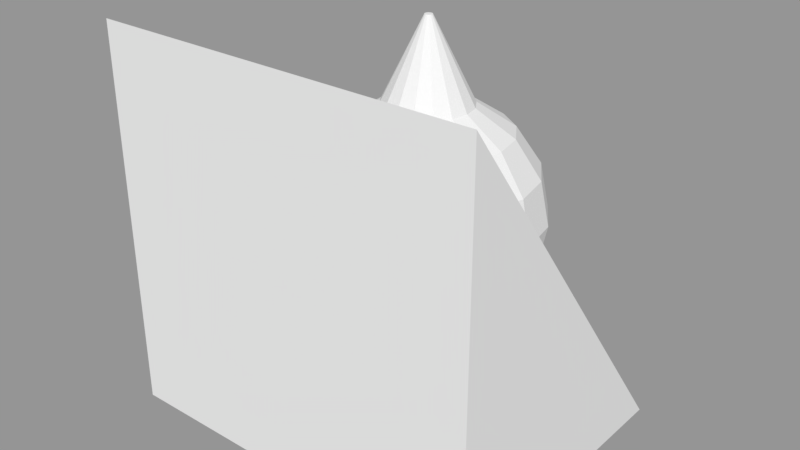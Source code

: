 # Source: weapon.blend  (saved by Blender 2.79.0; exported with 4.5.12 LTS)
import bpy
from mathutils import Matrix  # noqa: F401  (used for matrix-valued properties, if any)

bpy.ops.wm.read_factory_settings(use_empty=True)
scene = bpy.context.scene
scene.name = 'Scene'

# ---- collections
col_collection_1 = bpy.data.collections.new('Collection 1'); scene.collection.children.link(col_collection_1)

# ---- meshes
me_laser_turret = bpy.data.meshes.new('laser_turret')
me_laser_turret.from_pydata([(0.0, 0.1148, 0.2787), (0.0, 0.2121, 0.2137), (0.0, 0.2772, 0.1164), (0.0, 0.3, 0.00155), (0.0, 0.2772, -0.1133), (0.0, 0.2121, -0.2106), (0.0, 0.1148, -0.2756), (0.0, -1.788e-07, -0.2984), (0.04393, 0.1061, 0.2787), (0.08118, 0.196, 0.2137), (0.1061, 0.2561, 0.1164), (0.1148, 0.2772, 0.00155), (0.1061, 0.2561, -0.1133), (0.08118, 0.196, -0.2106), (0.04393, 0.1061, -0.2756), (0.08118, 0.08118, 0.2787), (0.15, 0.15, 0.2137), (0.196, 0.196, 0.1164), (0.2121, 0.2121, 0.00155), (0.196, 0.196, -0.1133), (0.15, 0.15, -0.2106), (0.08118, 0.08118, -0.2756), (0.1061, 0.04393, 0.2787), (0.196, 0.08118, 0.2137), (0.2561, 0.1061, 0.1164), (0.2772, 0.1148, 0.00155), (0.2561, 0.1061, -0.1133), (0.196, 0.08118, -0.2106), (0.1061, 0.04393, -0.2756), (0.1148, -1.788e-07, 0.2787), (0.2121, -2.384e-07, 0.2137), (0.2772, -2.384e-07, 0.1164), (0.3, -2.384e-07, 0.00155), (0.2772, -2.384e-07, -0.1133), (0.2121, -2.384e-07, -0.2106), (0.1148, -1.788e-07, -0.2756), (0.1061, -0.04393, 0.2787), (0.196, -0.08118, 0.2137), (0.2561, -0.1061, 0.1164), (0.2772, -0.1148, 0.00155), (0.2561, -0.1061, -0.1133), (0.196, -0.08118, -0.2106), (0.1061, -0.04393, -0.2756), (0.08118, -0.08118, 0.2787), (0.15, -0.15, 0.2137), (0.196, -0.196, 0.1164), (0.2121, -0.2121, 0.00155), (0.196, -0.196, -0.1133), (0.15, -0.15, -0.2106), (0.08118, -0.08118, -0.2756), (0.04393, -0.1061, 0.2787), (0.08118, -0.196, 0.2137), (0.1061, -0.2561, 0.1164), (0.1148, -0.2772, 0.00155), (0.1061, -0.2561, -0.1133), (0.08118, -0.196, -0.2106), (0.04393, -0.1061, -0.2756), (-2.98e-08, -0.1148, 0.2787), (-5.96e-08, -0.2121, 0.2137), (-8.941e-08, -0.2772, 0.1164), (-8.196e-08, -0.3, 0.00155), (-8.941e-08, -0.2772, -0.1133), (-5.96e-08, -0.2121, -0.2106), (-3.725e-08, -0.1148, -0.2756), (-0.04393, -0.1061, 0.2787), (-0.08118, -0.196, 0.2137), (-0.1061, -0.2561, 0.1164), (-0.1148, -0.2772, 0.00155), (-0.1061, -0.2561, -0.1133), (-0.08118, -0.196, -0.2106), (-0.04393, -0.1061, -0.2756), (-0.08118, -0.08118, 0.2787), (-0.15, -0.15, 0.2137), (-0.196, -0.196, 0.1164), (-0.2121, -0.2121, 0.00155), (-0.196, -0.196, -0.1133), (-0.15, -0.15, -0.2106), (-0.08118, -0.08118, -0.2756), (-0.1061, -0.04393, 0.2787), (-0.196, -0.08118, 0.2137), (-0.2561, -0.1061, 0.1164), (-0.2772, -0.1148, 0.00155), (-0.2561, -0.1061, -0.1133), (-0.196, -0.08118, -0.2106), (-0.1061, -0.04393, -0.2756), (-0.1148, -1.192e-07, 0.2787), (-0.2121, -1.192e-07, 0.2137), (-0.2772, -5.96e-08, 0.1164), (-0.3, -5.96e-08, 0.00155), (-0.2772, -5.96e-08, -0.1133), (-0.2121, -1.192e-07, -0.2106), (-0.1148, -1.192e-07, -0.2756), (-0.1061, 0.04393, 0.2787), (-0.196, 0.08118, 0.2137), (-0.2561, 0.1061, 0.1164), (-0.2772, 0.1148, 0.00155), (-0.2561, 0.1061, -0.1133), (-0.196, 0.08118, -0.2106), (-0.1061, 0.04393, -0.2756), (-0.08118, 0.08118, 0.2787), (-0.15, 0.15, 0.2137), (-0.196, 0.196, 0.1164), (-0.2121, 0.2121, 0.00155), (-0.196, 0.196, -0.1133), (-0.15, 0.15, -0.2106), (-0.08118, 0.08118, -0.2756), (-0.04393, 0.1061, 0.2787), (-0.08118, 0.196, 0.2137), (-0.1061, 0.2561, 0.1164), (-0.1148, 0.2772, 0.00155), (-0.1061, 0.2561, -0.1133), (-0.08118, 0.196, -0.2106), (-0.04393, 0.1061, -0.2756), (0.0, 0.01, 0.4916), (-0.003827, 0.009239, 0.4916), (-0.007071, 0.007071, 0.4916), (-0.009239, 0.003827, 0.4916), (-0.01, -2.384e-07, 0.4916), (-0.009239, -0.003827, 0.4916), (-0.007071, -0.007071, 0.4916), (-0.003827, -0.009239, 0.4916), (0.0, -0.01, 0.4916), (0.003827, -0.009239, 0.4916), (0.007071, -0.007071, 0.4916), (0.009239, -0.003827, 0.4916), (0.01, -2.384e-07, 0.4916), (0.009239, 0.003827, 0.4916), (0.007071, 0.007071, 0.4916), (0.003827, 0.009239, 0.4916)], [], [(1, 0, 8, 9), (6, 5, 13, 14), (4, 3, 11, 12), (2, 1, 9, 10), (7, 6, 14), (5, 4, 12, 13), (3, 2, 10, 11), (12, 11, 18, 19), (10, 9, 16, 17), (7, 14, 21), (13, 12, 19, 20), (11, 10, 17, 18), (9, 8, 15, 16), (14, 13, 20, 21), (7, 21, 28), (20, 19, 26, 27), (18, 17, 24, 25), (16, 15, 22, 23), (21, 20, 27, 28), (19, 18, 25, 26), (17, 16, 23, 24), (25, 24, 31, 32), (23, 22, 29, 30), (28, 27, 34, 35), (26, 25, 32, 33), (24, 23, 30, 31), (7, 28, 35), (27, 26, 33, 34), (35, 34, 41, 42), (33, 32, 39, 40), (31, 30, 37, 38), (7, 35, 42), (34, 33, 40, 41), (32, 31, 38, 39), (30, 29, 36, 37), (38, 37, 44, 45), (7, 42, 49), (41, 40, 47, 48), (39, 38, 45, 46), (37, 36, 43, 44), (42, 41, 48, 49), (40, 39, 46, 47), (7, 49, 56), (48, 47, 54, 55), (46, 45, 52, 53), (44, 43, 50, 51), (49, 48, 55, 56), (47, 46, 53, 54), (45, 44, 51, 52), (51, 50, 57, 58), (56, 55, 62, 63), (54, 53, 60, 61), (52, 51, 58, 59), (7, 56, 63), (55, 54, 61, 62), (53, 52, 59, 60), (63, 62, 69, 70), (61, 60, 67, 68), (59, 58, 65, 66), (7, 63, 70), (62, 61, 68, 69), (60, 59, 66, 67), (58, 57, 64, 65), (7, 70, 77), (69, 68, 75, 76), (67, 66, 73, 74), (65, 64, 71, 72), (70, 69, 76, 77), (68, 67, 74, 75), (66, 65, 72, 73), (76, 75, 82, 83), (74, 73, 80, 81), (72, 71, 78, 79), (77, 76, 83, 84), (75, 74, 81, 82), (73, 72, 79, 80), (7, 77, 84), (84, 83, 90, 91), (82, 81, 88, 89), (80, 79, 86, 87), (7, 84, 91), (83, 82, 89, 90), (81, 80, 87, 88), (79, 78, 85, 86), (89, 88, 95, 96), (87, 86, 93, 94), (7, 91, 98), (90, 89, 96, 97), (88, 87, 94, 95), (86, 85, 92, 93), (91, 90, 97, 98), (7, 98, 105), (97, 96, 103, 104), (95, 94, 101, 102), (93, 92, 99, 100), (98, 97, 104, 105), (96, 95, 102, 103), (94, 93, 100, 101), (102, 101, 108, 109), (100, 99, 106, 107), (105, 104, 111, 112), (103, 102, 109, 110), (101, 100, 107, 108), (7, 105, 112), (104, 103, 110, 111), (112, 111, 5, 6), (110, 109, 3, 4), (108, 107, 1, 2), (7, 112, 6), (111, 110, 4, 5), (109, 108, 2, 3), (107, 106, 0, 1), (36, 29, 125, 124), (43, 36, 124, 123), (50, 43, 123, 122), (57, 50, 122, 121), (64, 57, 121, 120), (71, 64, 120, 119), (78, 71, 119, 118), (85, 78, 118, 117), (92, 85, 117, 116), (99, 92, 116, 115), (106, 99, 115, 114), (0, 106, 114, 113), (8, 0, 113, 128), (15, 8, 128, 127), (22, 15, 127, 126), (29, 22, 126, 125), (114, 115, 116, 117, 118, 119, 120, 121, 122, 123, 124, 125, 126, 127, 128, 113)])
me_laser_turret.use_remesh_preserve_volume = False
me_laser_turret.use_remesh_preserve_attributes = False
me_laser_turret.use_mirror_vertex_groups = False
me_laser_turret.update()
me_laser = bpy.data.meshes.new('laser')
me_laser.from_pydata([(-0.5, -0.5, -0.5), (0.5, -0.5, -0.5), (0.5, 0.25, -0.5), (0.5, -0.5, 0.5), (-0.5, 0.25, -0.5), (-0.5, -0.5, 0.5)], [], [(1, 2, 3), (4, 2, 1, 0), (5, 3, 2, 4), (0, 1, 3, 5), (5, 4, 0)])
me_laser.use_remesh_preserve_volume = False
me_laser.use_remesh_preserve_attributes = False
me_laser.use_mirror_vertex_groups = False
me_laser.update()

# ---- objects
ob_laser_turret = bpy.data.objects.new('laser_turret', me_laser_turret)
ob_laser = bpy.data.objects.new('laser', me_laser)

# ---- transforms, parenting, visibility, modifiers, constraints
ob_laser_turret.location = (0.0, 0.0, 0.0)
ob_laser_turret.lineart.crease_threshold = 0.0
ob_laser.location = (0.0, 0.0, 0.0)
ob_laser.lineart.crease_threshold = 0.0

# ---- collection membership
col_collection_1.objects.link(ob_laser_turret)
col_collection_1.objects.link(ob_laser)

# ---- scene / render settings (as saved in the file)
scene.frame_start = 1; scene.frame_end = 250; scene.frame_set(1)
scene.render.engine = 'BLENDER_EEVEE_NEXT'
scene.render.resolution_percentage = 50
scene.render.dither_intensity = 0.0
scene.cycles.use_denoising = False
scene.cycles.samples = 128
scene.cycles.sampling_pattern = 'TABULATED_SOBOL'
scene.cycles.use_adaptive_sampling = False
scene.cycles.use_light_tree = False
scene.cycles.blur_glossy = 0.0
scene.cycles.sample_clamp_indirect = 0.0
scene.view_settings.view_transform = 'Standard'
bpy.context.view_layer.update()

# ---- added for rendering (the .blend has no active camera and no usable light): camera, sun + grey world if the file has none
cam_auto = bpy.data.cameras.new('AutoCamera')
cam_auto.lens = 50.0
cam_auto.sensor_width = 36.0
cam_auto.clip_end = 1000.0
ob_auto_camera = bpy.data.objects.new('AutoCamera', cam_auto)
scene.collection.objects.link(ob_auto_camera)
ob_auto_camera.location = (1.50331, -1.90397, 1.20265)
ob_auto_camera.rotation_euler = (1.09748, -7.21219e-08, 0.694738)
scene.camera = ob_auto_camera
light_auto_sun = bpy.data.lights.new('AutoSun', 'SUN')
light_auto_sun.energy = 3.0
light_auto_sun.angle = 0.0523599
ob_auto_sun = bpy.data.objects.new('AutoSun', light_auto_sun)
scene.collection.objects.link(ob_auto_sun)
ob_auto_sun.rotation_euler = (0.872665, 0.174533, 0.523599)
if scene.world is None:
    world_auto = bpy.data.worlds.new('AutoWorld')
    world_auto.color = (0.3, 0.3, 0.3)
    scene.world = world_auto
bpy.context.view_layer.update()
